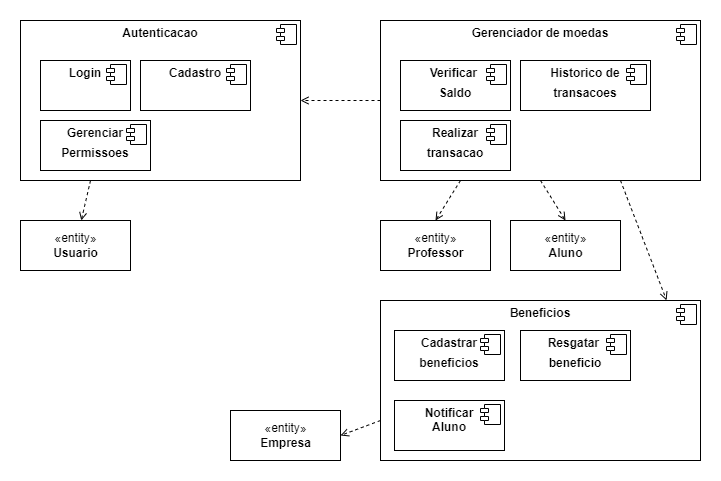

The diagram above was exported from draw.io. Its source (the exported page's mxGraphModel, read from the mxfile embedded in the PNG):
<mxGraphModel dx="1038" dy="547" grid="1" gridSize="10" guides="1" tooltips="1" connect="1" arrows="1" fold="1" page="1" pageScale="1" pageWidth="827" pageHeight="1169" math="0" shadow="0">
  <root>
    <mxCell id="0" />
    <mxCell id="1" parent="0" />
    <mxCell id="jCZmNoOR83S5AZkvmfYM-19" style="rounded=0;orthogonalLoop=1;jettySize=auto;html=1;exitX=0.25;exitY=1;exitDx=0;exitDy=0;endArrow=open;endFill=0;dashed=1;" edge="1" parent="1" source="jCZmNoOR83S5AZkvmfYM-1" target="jCZmNoOR83S5AZkvmfYM-15">
      <mxGeometry relative="1" as="geometry" />
    </mxCell>
    <mxCell id="jCZmNoOR83S5AZkvmfYM-1" value="&lt;p style=&quot;margin:0px;margin-top:6px;text-align:center;&quot;&gt;&lt;b&gt;Autenticacao&lt;/b&gt;&lt;/p&gt;&lt;p style=&quot;margin:0px;margin-left:8px;&quot;&gt;&lt;br&gt;&lt;/p&gt;" style="align=left;overflow=fill;html=1;dropTarget=0;" vertex="1" parent="1">
      <mxGeometry x="40" y="40" width="280" height="160" as="geometry" />
    </mxCell>
    <mxCell id="jCZmNoOR83S5AZkvmfYM-2" value="" style="shape=component;jettyWidth=8;jettyHeight=4;" vertex="1" parent="jCZmNoOR83S5AZkvmfYM-1">
      <mxGeometry x="1" width="20" height="20" relative="1" as="geometry">
        <mxPoint x="-24" y="4" as="offset" />
      </mxGeometry>
    </mxCell>
    <mxCell id="jCZmNoOR83S5AZkvmfYM-3" value="&lt;p style=&quot;margin:0px;margin-top:6px;text-align:center;&quot;&gt;&lt;b&gt;Login&lt;/b&gt;&lt;/p&gt;&lt;p style=&quot;margin:0px;margin-left:8px;&quot;&gt;&lt;br&gt;&lt;/p&gt;" style="align=left;overflow=fill;html=1;dropTarget=0;" vertex="1" parent="1">
      <mxGeometry x="60" y="80" width="90" height="50" as="geometry" />
    </mxCell>
    <mxCell id="jCZmNoOR83S5AZkvmfYM-4" value="" style="shape=component;jettyWidth=8;jettyHeight=4;" vertex="1" parent="jCZmNoOR83S5AZkvmfYM-3">
      <mxGeometry x="1" width="20" height="20" relative="1" as="geometry">
        <mxPoint x="-24" y="4" as="offset" />
      </mxGeometry>
    </mxCell>
    <mxCell id="jCZmNoOR83S5AZkvmfYM-5" value="&lt;p style=&quot;margin:0px;margin-top:6px;text-align:center;&quot;&gt;&lt;b&gt;Cadastro&lt;/b&gt;&lt;/p&gt;&lt;p style=&quot;margin:0px;margin-left:8px;&quot;&gt;&lt;br&gt;&lt;/p&gt;" style="align=left;overflow=fill;html=1;dropTarget=0;verticalAlign=middle;" vertex="1" parent="1">
      <mxGeometry x="160" y="80" width="110" height="50" as="geometry" />
    </mxCell>
    <mxCell id="jCZmNoOR83S5AZkvmfYM-6" value="" style="shape=component;jettyWidth=8;jettyHeight=4;" vertex="1" parent="jCZmNoOR83S5AZkvmfYM-5">
      <mxGeometry x="1" width="20" height="20" relative="1" as="geometry">
        <mxPoint x="-24" y="4" as="offset" />
      </mxGeometry>
    </mxCell>
    <mxCell id="jCZmNoOR83S5AZkvmfYM-9" value="&lt;p style=&quot;margin:0px;margin-top:6px;text-align:center;&quot;&gt;&lt;b&gt;Gerenciar&lt;/b&gt;&lt;/p&gt;&lt;p style=&quot;margin:0px;margin-top:6px;text-align:center;&quot;&gt;&lt;b&gt;Permissoes&lt;/b&gt;&lt;/p&gt;" style="align=left;overflow=fill;html=1;dropTarget=0;verticalAlign=middle;" vertex="1" parent="1">
      <mxGeometry x="60" y="140" width="110" height="50" as="geometry" />
    </mxCell>
    <mxCell id="jCZmNoOR83S5AZkvmfYM-10" value="" style="shape=component;jettyWidth=8;jettyHeight=4;" vertex="1" parent="jCZmNoOR83S5AZkvmfYM-9">
      <mxGeometry x="1" width="20" height="20" relative="1" as="geometry">
        <mxPoint x="-24" y="4" as="offset" />
      </mxGeometry>
    </mxCell>
    <mxCell id="jCZmNoOR83S5AZkvmfYM-26" style="edgeStyle=none;rounded=0;orthogonalLoop=1;jettySize=auto;html=1;exitX=0.25;exitY=1;exitDx=0;exitDy=0;entryX=0.5;entryY=0;entryDx=0;entryDy=0;dashed=1;endArrow=open;endFill=0;" edge="1" parent="1" source="jCZmNoOR83S5AZkvmfYM-11" target="jCZmNoOR83S5AZkvmfYM-16">
      <mxGeometry relative="1" as="geometry" />
    </mxCell>
    <mxCell id="jCZmNoOR83S5AZkvmfYM-27" style="edgeStyle=none;rounded=0;orthogonalLoop=1;jettySize=auto;html=1;exitX=0.5;exitY=1;exitDx=0;exitDy=0;entryX=0.5;entryY=0;entryDx=0;entryDy=0;dashed=1;endArrow=open;endFill=0;" edge="1" parent="1" source="jCZmNoOR83S5AZkvmfYM-11" target="jCZmNoOR83S5AZkvmfYM-17">
      <mxGeometry relative="1" as="geometry" />
    </mxCell>
    <mxCell id="jCZmNoOR83S5AZkvmfYM-38" style="edgeStyle=none;rounded=0;orthogonalLoop=1;jettySize=auto;html=1;exitX=0;exitY=0.5;exitDx=0;exitDy=0;entryX=1;entryY=0.5;entryDx=0;entryDy=0;dashed=1;endArrow=open;endFill=0;" edge="1" parent="1" source="jCZmNoOR83S5AZkvmfYM-11" target="jCZmNoOR83S5AZkvmfYM-1">
      <mxGeometry relative="1" as="geometry" />
    </mxCell>
    <mxCell id="jCZmNoOR83S5AZkvmfYM-40" style="edgeStyle=none;rounded=0;orthogonalLoop=1;jettySize=auto;html=1;exitX=0.75;exitY=1;exitDx=0;exitDy=0;entryX=0.894;entryY=-0.001;entryDx=0;entryDy=0;entryPerimeter=0;dashed=1;endArrow=open;endFill=0;" edge="1" parent="1" source="jCZmNoOR83S5AZkvmfYM-11" target="jCZmNoOR83S5AZkvmfYM-28">
      <mxGeometry relative="1" as="geometry" />
    </mxCell>
    <mxCell id="jCZmNoOR83S5AZkvmfYM-11" value="&lt;p style=&quot;margin:0px;margin-top:6px;text-align:center;&quot;&gt;&lt;b&gt;Gerenciador de moedas&lt;/b&gt;&lt;/p&gt;" style="align=left;overflow=fill;html=1;dropTarget=0;" vertex="1" parent="1">
      <mxGeometry x="400" y="40" width="320" height="160" as="geometry" />
    </mxCell>
    <mxCell id="jCZmNoOR83S5AZkvmfYM-12" value="" style="shape=component;jettyWidth=8;jettyHeight=4;" vertex="1" parent="jCZmNoOR83S5AZkvmfYM-11">
      <mxGeometry x="1" width="20" height="20" relative="1" as="geometry">
        <mxPoint x="-24" y="4" as="offset" />
      </mxGeometry>
    </mxCell>
    <mxCell id="jCZmNoOR83S5AZkvmfYM-15" value="«entity»&lt;br&gt;&lt;b&gt;Usuario&lt;/b&gt;" style="html=1;" vertex="1" parent="1">
      <mxGeometry x="40" y="240" width="110" height="50" as="geometry" />
    </mxCell>
    <mxCell id="jCZmNoOR83S5AZkvmfYM-16" value="«entity»&lt;br&gt;&lt;b&gt;Professor&lt;/b&gt;" style="html=1;" vertex="1" parent="1">
      <mxGeometry x="400" y="240" width="110" height="50" as="geometry" />
    </mxCell>
    <mxCell id="jCZmNoOR83S5AZkvmfYM-17" value="«entity»&lt;br&gt;&lt;b&gt;Aluno&lt;/b&gt;" style="html=1;" vertex="1" parent="1">
      <mxGeometry x="530" y="240" width="110" height="50" as="geometry" />
    </mxCell>
    <mxCell id="jCZmNoOR83S5AZkvmfYM-20" value="&lt;p style=&quot;margin:0px;margin-top:6px;text-align:center;&quot;&gt;&lt;b&gt;Verificar&amp;nbsp;&lt;/b&gt;&lt;/p&gt;&lt;p style=&quot;margin:0px;margin-top:6px;text-align:center;&quot;&gt;&lt;b&gt;Saldo&lt;/b&gt;&lt;/p&gt;&lt;p style=&quot;margin:0px;margin-left:8px;&quot;&gt;&lt;br&gt;&lt;/p&gt;" style="align=left;overflow=fill;html=1;dropTarget=0;verticalAlign=middle;" vertex="1" parent="1">
      <mxGeometry x="420" y="80" width="110" height="50" as="geometry" />
    </mxCell>
    <mxCell id="jCZmNoOR83S5AZkvmfYM-21" value="" style="shape=component;jettyWidth=8;jettyHeight=4;" vertex="1" parent="jCZmNoOR83S5AZkvmfYM-20">
      <mxGeometry x="1" width="20" height="20" relative="1" as="geometry">
        <mxPoint x="-24" y="4" as="offset" />
      </mxGeometry>
    </mxCell>
    <mxCell id="jCZmNoOR83S5AZkvmfYM-22" value="&lt;p style=&quot;margin:0px;margin-top:6px;text-align:center;&quot;&gt;&lt;b&gt;Historico de&lt;/b&gt;&lt;/p&gt;&lt;p style=&quot;margin:0px;margin-top:6px;text-align:center;&quot;&gt;&lt;b&gt;transacoes&lt;/b&gt;&lt;/p&gt;" style="align=left;overflow=fill;html=1;dropTarget=0;verticalAlign=middle;" vertex="1" parent="1">
      <mxGeometry x="540" y="80" width="130" height="50" as="geometry" />
    </mxCell>
    <mxCell id="jCZmNoOR83S5AZkvmfYM-23" value="" style="shape=component;jettyWidth=8;jettyHeight=4;" vertex="1" parent="jCZmNoOR83S5AZkvmfYM-22">
      <mxGeometry x="1" width="20" height="20" relative="1" as="geometry">
        <mxPoint x="-24" y="4" as="offset" />
      </mxGeometry>
    </mxCell>
    <mxCell id="jCZmNoOR83S5AZkvmfYM-24" value="&lt;p style=&quot;margin:0px;margin-top:6px;text-align:center;&quot;&gt;&lt;b&gt;Realizar&lt;/b&gt;&lt;/p&gt;&lt;p style=&quot;margin:0px;margin-top:6px;text-align:center;&quot;&gt;&lt;b&gt;transacao&lt;/b&gt;&lt;/p&gt;" style="align=left;overflow=fill;html=1;dropTarget=0;verticalAlign=middle;" vertex="1" parent="1">
      <mxGeometry x="420" y="140" width="110" height="50" as="geometry" />
    </mxCell>
    <mxCell id="jCZmNoOR83S5AZkvmfYM-25" value="" style="shape=component;jettyWidth=8;jettyHeight=4;" vertex="1" parent="jCZmNoOR83S5AZkvmfYM-24">
      <mxGeometry x="1" width="20" height="20" relative="1" as="geometry">
        <mxPoint x="-24" y="4" as="offset" />
      </mxGeometry>
    </mxCell>
    <mxCell id="jCZmNoOR83S5AZkvmfYM-35" style="edgeStyle=none;rounded=0;orthogonalLoop=1;jettySize=auto;html=1;exitX=0;exitY=0.75;exitDx=0;exitDy=0;entryX=1;entryY=0.5;entryDx=0;entryDy=0;dashed=1;endArrow=open;endFill=0;" edge="1" parent="1" source="jCZmNoOR83S5AZkvmfYM-28" target="jCZmNoOR83S5AZkvmfYM-34">
      <mxGeometry relative="1" as="geometry" />
    </mxCell>
    <mxCell id="jCZmNoOR83S5AZkvmfYM-28" value="&lt;p style=&quot;margin:0px;margin-top:6px;text-align:center;&quot;&gt;&lt;b&gt;Beneficios&lt;/b&gt;&lt;/p&gt;" style="align=left;overflow=fill;html=1;dropTarget=0;" vertex="1" parent="1">
      <mxGeometry x="400" y="320" width="320" height="160" as="geometry" />
    </mxCell>
    <mxCell id="jCZmNoOR83S5AZkvmfYM-29" value="" style="shape=component;jettyWidth=8;jettyHeight=4;" vertex="1" parent="jCZmNoOR83S5AZkvmfYM-28">
      <mxGeometry x="1" width="20" height="20" relative="1" as="geometry">
        <mxPoint x="-24" y="4" as="offset" />
      </mxGeometry>
    </mxCell>
    <mxCell id="jCZmNoOR83S5AZkvmfYM-30" value="&lt;p style=&quot;margin:0px;margin-top:6px;text-align:center;&quot;&gt;&lt;b&gt;Cadastrar&lt;/b&gt;&lt;/p&gt;&lt;p style=&quot;margin:0px;margin-top:6px;text-align:center;&quot;&gt;&lt;b&gt;beneficios&lt;/b&gt;&lt;/p&gt;" style="align=left;overflow=fill;html=1;dropTarget=0;verticalAlign=middle;" vertex="1" parent="1">
      <mxGeometry x="414" y="350" width="110" height="50" as="geometry" />
    </mxCell>
    <mxCell id="jCZmNoOR83S5AZkvmfYM-31" value="" style="shape=component;jettyWidth=8;jettyHeight=4;" vertex="1" parent="jCZmNoOR83S5AZkvmfYM-30">
      <mxGeometry x="1" width="20" height="20" relative="1" as="geometry">
        <mxPoint x="-24" y="4" as="offset" />
      </mxGeometry>
    </mxCell>
    <mxCell id="jCZmNoOR83S5AZkvmfYM-32" value="&lt;p style=&quot;margin:0px;margin-top:6px;text-align:center;&quot;&gt;&lt;b&gt;Resgatar&amp;nbsp;&lt;/b&gt;&lt;/p&gt;&lt;p style=&quot;margin:0px;margin-top:6px;text-align:center;&quot;&gt;&lt;b&gt;beneficio&lt;/b&gt;&lt;/p&gt;" style="align=left;overflow=fill;html=1;dropTarget=0;verticalAlign=middle;" vertex="1" parent="1">
      <mxGeometry x="540" y="350" width="110" height="50" as="geometry" />
    </mxCell>
    <mxCell id="jCZmNoOR83S5AZkvmfYM-33" value="" style="shape=component;jettyWidth=8;jettyHeight=4;" vertex="1" parent="jCZmNoOR83S5AZkvmfYM-32">
      <mxGeometry x="1" width="20" height="20" relative="1" as="geometry">
        <mxPoint x="-24" y="4" as="offset" />
      </mxGeometry>
    </mxCell>
    <mxCell id="jCZmNoOR83S5AZkvmfYM-34" value="«entity»&lt;br&gt;&lt;b&gt;Empresa&lt;/b&gt;" style="html=1;" vertex="1" parent="1">
      <mxGeometry x="250" y="430" width="110" height="50" as="geometry" />
    </mxCell>
    <mxCell id="jCZmNoOR83S5AZkvmfYM-36" value="&lt;p style=&quot;margin:0px;margin-top:6px;text-align:center;&quot;&gt;&lt;b&gt;Notificar&lt;br&gt;Aluno&lt;/b&gt;&lt;/p&gt;" style="align=left;overflow=fill;html=1;dropTarget=0;verticalAlign=middle;" vertex="1" parent="1">
      <mxGeometry x="414" y="420" width="110" height="50" as="geometry" />
    </mxCell>
    <mxCell id="jCZmNoOR83S5AZkvmfYM-37" value="" style="shape=component;jettyWidth=8;jettyHeight=4;" vertex="1" parent="jCZmNoOR83S5AZkvmfYM-36">
      <mxGeometry x="1" width="20" height="20" relative="1" as="geometry">
        <mxPoint x="-24" y="4" as="offset" />
      </mxGeometry>
    </mxCell>
  </root>
</mxGraphModel>